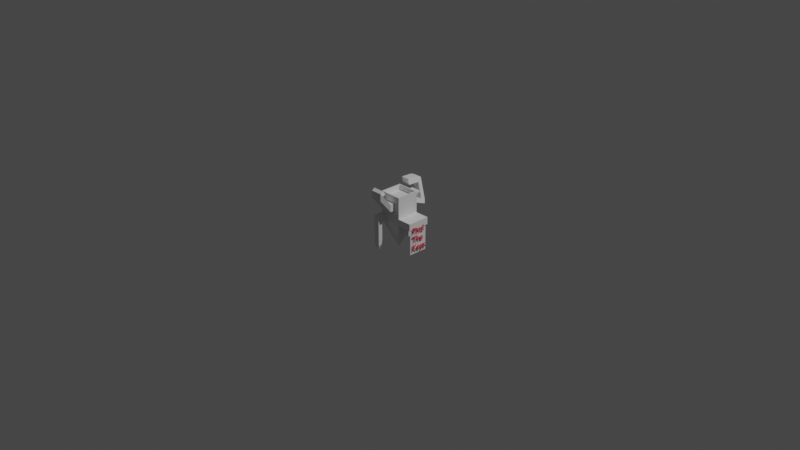 # Source: UglyTorch.blend  (saved by Blender 3.6.13; exported with 4.5.12 LTS)
import bpy
from mathutils import Matrix  # noqa: F401  (used for matrix-valued properties, if any)

bpy.ops.wm.read_factory_settings(use_empty=True)
scene = bpy.context.scene
scene.name = 'Scene'

# ---- collections
col_collection = bpy.data.collections.new('Collection'); scene.collection.children.link(col_collection)

# ---- materials (node trees are filled in below, after node groups)
mat_material = bpy.data.materials.new('Material')
mat_material.alpha_threshold = 0.0
mat_material.use_transparent_shadow = False
mat_material.roughness = 0.5
mat_material.line_color = (0.0, 0.0, 0.0, 1.0)
mat_material_001 = bpy.data.materials.new('Material.001')
mat_material_001.use_transparent_shadow = False

# ---- material node trees
mat_material.use_nodes = True; mat_material.node_tree.nodes.clear()
_N = mat_material.node_tree.nodes; _L = mat_material.node_tree.links
n0 = _N.new('ShaderNodeOutputMaterial'); n0.name = 'Material Output'; n0.location = (300, 300)
n1 = _N.new('ShaderNodeBsdfPrincipled'); n1.name = 'Principled BSDF'; n1.location = (10, 300)
n1.distribution = 'GGX'
n1.subsurface_method = 'RANDOM_WALK_SKIN'
n1.inputs[3].default_value = 1.45
n1.inputs[27].default_value = (0.0, 0.0, 0.0, 1.0)
n1.inputs[28].default_value = 1.0
_L.new(n1.outputs[0], n0.inputs[0])
n0.is_active_output = True
mat_material_001.use_nodes = True; mat_material_001.node_tree.nodes.clear()
_N = mat_material_001.node_tree.nodes; _L = mat_material_001.node_tree.links
n0 = _N.new('ShaderNodeBsdfPrincipled'); n0.name = 'Principled BSDF'; n0.location = (10, 300)
n0.distribution = 'GGX'
n0.subsurface_method = 'RANDOM_WALK_SKIN'
n0.inputs[0].default_value = (0.8, 0.0316, 0.07883, 1.0)
n0.inputs[3].default_value = 1.45
n0.inputs[27].default_value = (0.0, 0.0, 0.0, 1.0)
n0.inputs[28].default_value = 1.0
n1 = _N.new('ShaderNodeOutputMaterial'); n1.name = 'Material Output'; n1.location = (300, 300)
_L.new(n0.outputs[0], n1.inputs[0])
n1.is_active_output = True

# ---- world
world_world = bpy.data.worlds.new('World'); scene.world = world_world
world_world.use_nodes = True; world_world.node_tree.nodes.clear()
_N = world_world.node_tree.nodes; _L = world_world.node_tree.links
n0 = _N.new('ShaderNodeOutputWorld'); n0.name = 'World Output'; n0.location = (300, 300)
n1 = _N.new('ShaderNodeBackground'); n1.name = 'Background'; n1.location = (10, 300)
n1.inputs[0].default_value = (0.05088, 0.05088, 0.05088, 1.0)
_L.new(n1.outputs[0], n0.inputs[0])
n0.is_active_output = True
world_world.color = (0.05088, 0.05088, 0.05088)
world_world.use_sun_shadow = False
world_world.sun_shadow_jitter_overblur = 0.0

# ---- cameras
cam_camera = bpy.data.cameras.new('Camera')
cam_camera.clip_end = 100.0
cam_camera.ortho_scale = 7.314

# ---- lights
light_light = bpy.data.lights.new('Light', 'POINT')
light_light.transmission_factor = 0.0
light_light.energy = 1000.0
light_light.shadow_soft_size = 0.1
light_light.shadow_maximum_resolution = 0.006
light_light.use_absolute_resolution = True

# ---- meshes
me_cube = bpy.data.meshes.new('Cube')
me_cube.from_pydata([(0.893, 0.893, 1.0), (0.893, -0.893, 1.0), (-0.893, 0.893, 1.0), (-0.893, -0.893, 1.0), (0.002982, 0.002982, -1.0), (1.214, 0.7856, -0.002982), (0.002982, -0.002982, -1.0), (1.214, -0.7856, -0.002982), (-1.0, 1.0, -0.002982), (-0.002982, 0.002982, -1.0), (-0.002982, -0.002982, -1.0), (-1.0, -1.0, -0.002982), (0.0, -0.893, 1.0), (0.0, 0.893, 1.0), (0.0, 0.002982, -1.0), (0.0, 1.0, -0.002982), (0.0, -0.002982, -1.0), (0.0, -1.0, -0.002982), (-1.0, 1.0, 0.494), (1.0, 1.0, 0.494), (1.0, -1.0, 0.494), (-1.0, -1.0, 0.494), (0.0, 1.0, 0.494), (0.0, -1.0, 0.494), (-1.0, 1.0, 0.747), (1.0, 1.0, 0.747), (1.0, -1.0, 0.747), (-1.0, -1.0, 0.747), (0.0, 1.0, 0.747), (0.0, -1.0, 0.747), (1.0, 1.0, 0.2455), (1.0, -1.0, 0.2455), (-1.0, -1.0, 0.2455), (0.0, 1.0, 0.2455), (0.0, -1.0, 0.2455), (-1.0, 1.0, 0.2455), (0.5, 0.893, 1.0), (0.5, 1.0, -0.002982), (0.001491, -0.002982, -1.0), (0.5, -0.893, 1.0), (0.001491, 0.002982, -1.0), (0.5, -1.0, -0.002982), (0.5, -1.0, 0.494), (0.5, 1.0, 0.494), (0.5, -1.0, 0.747), (0.5, 1.0, 0.747), (0.5, 1.0, 0.2455), (0.5, -1.0, 0.2455), (-0.5, -0.893, 1.0), (-0.001491, 0.002982, -1.0), (-0.5, -1.0, -0.002982), (-0.5, 0.893, 1.0), (-0.5, 1.0, -0.002982), (-0.001491, -0.002982, -1.0), (-0.5, 1.0, 0.494), (-0.5, -1.0, 0.494), (-0.5, 1.0, 0.747), (-0.5, -1.0, 0.747), (-0.5, -1.0, 0.2455), (-0.5, 1.0, 0.2455), (0.5, -1.0, 0.494), (0.0, -1.0, 0.494), (-0.5, 1.0, 0.494), (0.0, 1.0, 0.494), (0.5, -1.0, 0.747), (0.0, -1.0, 0.747), (-0.5, 1.0, 0.747), (0.0, 1.0, 0.747), (0.5, 1.0, 0.494), (0.5, 1.0, 0.747), (-0.5, -1.0, 0.494), (-0.5, -1.0, 0.747), (0.5, -1.0, 0.494), (0.0, -1.0, 0.494), (-0.5, 1.0, 0.494), (0.0, 1.0, 0.494), (0.5, -1.0, 0.747), (0.0, -1.0, 0.747), (-0.5, 1.0, 0.747), (0.0, 1.0, 0.747), (0.5, 1.0, 0.494), (0.5, 1.0, 0.747), (-0.5, -1.0, 0.494), (-0.5, -1.0, 0.747), (0.5, -1.407, 0.494), (0.0, -1.407, 0.494), (0.3775, 1.977, 0.7157), (0.5, 1.855, 0.8382), (0.5, -1.407, 0.747), (0.0, -1.407, 0.747), (0.0, 1.977, 0.7157), (0.0, 1.855, 0.8382), (-0.5, 1.855, 0.8382), (-0.3775, 1.977, 0.7157), (-0.5, -1.407, 0.494), (-0.5, -1.407, 0.747), (-0.01761, -2.03, 0.8851), (-0.5176, -2.03, 0.8851), (-0.01761, -2.03, 1.138), (-0.5176, -2.03, 1.138), (-1.018, -2.03, 0.8851), (-1.018, -2.03, 1.138), (0.2412, -1.718, 0.9425), (0.2412, -1.718, 0.6895), (-0.7588, -1.718, 0.6895), (-0.7588, -1.718, 0.9425), (-0.2588, -1.718, 0.6895), (-0.2588, -1.718, 0.9425), (0.1112, -1.875, 1.041), (-0.8888, -1.875, 0.7878), (-0.3888, -1.875, 0.7878), (-0.3888, -1.875, 1.041), (0.1112, -1.875, 0.7878), (-0.8888, -1.875, 1.041), (-0.01761, -1.769, 1.205), (-0.5176, -1.769, 1.205), (-1.018, -1.769, 1.205), (0.1112, -1.614, 1.107), (-0.3888, -1.614, 1.107), (-0.8888, -1.614, 1.107), (-0.01761, -1.769, 1.205), (-0.5176, -1.769, 1.205), (-1.018, -1.769, 1.205), (0.1112, -1.614, 1.107), (-0.8888, -1.614, 1.107), (-0.3888, -1.614, 1.107), (-0.01761, -1.769, 1.205), (-0.5176, -1.769, 1.205), (-1.018, -1.769, 1.205), (0.1112, -1.614, 1.107), (-0.8888, -1.614, 1.107), (-0.3888, -1.614, 1.107), (-0.01761, -1.769, 1.205), (-0.5176, -1.769, 1.205), (-1.018, -1.769, 1.205), (0.1112, -1.614, 1.107), (-0.8888, -1.614, 1.107), (-0.3888, -1.614, 1.107), (-0.01761, -1.769, 1.205), (-0.5176, -1.769, 1.205), (-1.018, -1.769, 1.205), (0.1112, -1.614, 1.107), (-0.8888, -1.614, 1.107), (-0.3888, -1.614, 1.107), (-0.5, 1.285, 0.494), (-0.3775, 1.407, 0.6164), (0.0, 1.407, 0.6164), (0.0, 1.285, 0.494), (-0.3775, 1.407, 0.6245), (-0.5, 1.285, 0.747), (0.0, 1.285, 0.747), (0.0, 1.407, 0.6245), (0.3775, 1.407, 0.6164), (0.5, 1.285, 0.494), (0.5, 1.285, 0.747), (0.3775, 1.407, 0.6245), (-0.5, 2.034, 0.374), (-0.3775, 2.157, 0.4965), (0.0, 2.157, 0.4965), (0.0, 2.034, 0.374), (0.3775, 2.157, 0.4965), (0.5, 2.034, 0.374), (-0.5, 2.42, 0.3123), (-0.3775, 2.543, 0.4347), (0.0, 2.543, 0.4347), (0.0, 2.42, 0.3123), (0.3775, 2.543, 0.4347), (0.5, 2.42, 0.3123), (-0.9724, 2.25, 1.217), (-0.5949, 2.25, 1.217), (-0.2173, 2.25, 1.217), (-0.9724, 2.636, 1.155), (-0.5949, 2.636, 1.155), (-0.2173, 2.636, 1.155), (0.08009, 2.589, 0.7948), (-0.675, 2.203, 0.8565), (-0.2974, 2.589, 0.7948), (-0.675, 2.589, 0.7948), (-0.2974, 2.203, 0.8565), (0.08009, 2.203, 0.8565), (0.3303, 2.035, 0.7998), (0.3775, 2.006, 0.7203), (0.0, 2.006, 0.7204), (-0.09122, 2.035, 0.7998), (0.09122, 2.035, 0.7998), (0.09122, 2.042, 0.7933), (-0.09122, 2.042, 0.7933), (0.0, 1.884, 0.8428), (0.5, 1.883, 0.8428), (0.3238, 2.042, 0.7933), (-0.3303, 2.035, 0.7998), (-0.3775, 2.006, 0.7203), (-0.5, 1.883, 0.8428), (-0.3238, 2.042, 0.7933), (-0.06862, 2.227, 1.037), (-0.8237, 2.613, 0.9748), (-0.8237, 2.227, 1.037), (-0.06862, 2.613, 0.9748), (-0.4462, 2.613, 0.9748), (-0.4462, 2.227, 1.037), (-0.2486, 1.139, 1.144), (-0.06862, 1.214, 1.058), (-0.2173, 1.237, 1.238), (-0.2577, 1.141, 1.155), (-0.9724, 1.237, 1.238), (-0.7924, 1.141, 1.155), (-0.8237, 1.214, 1.058), (-0.7833, 1.139, 1.144), (2.271, 1.0, 0.2455), (2.271, 1.0, -0.002982), (2.271, -1.0, 0.2455), (2.271, -1.0, -0.002982), (2.119, 0.7596, -0.002982), (2.119, -0.7596, -0.002982), (2.271, 1.0, 0.2455), (2.271, -1.0, 0.2455), (1.0, 1.0, -0.002982), (1.0, -1.0, -0.002982), (2.271, 1.0, -0.002982), (2.271, -1.0, -0.002982), (1.0, 1.0, -0.002982), (1.0, -1.0, -0.002982), (2.208, 0.8484, -0.002982), (2.208, -0.8484, -0.002982), (2.271, 1.0, -0.002982), (2.271, -1.0, -0.002982), (2.057, 0.7856, -0.002982), (2.057, -0.7856, -0.002982), (2.208, 0.8484, -0.5758), (2.208, -0.8484, -0.5758), (2.119, 0.7596, -0.5758), (2.119, -0.7596, -0.5758), (2.208, 0.8484, -0.893), (2.208, -0.8484, -0.893), (2.119, 0.7596, -0.893), (2.119, -0.7596, -0.893), (-0.5, -1.0, 1.0), (-1.0, -1.0, 1.0), (1.0, 1.0, 1.0), (1.0, -1.0, 1.0), (-1.0, 1.0, 1.0), (0.5, 1.0, 1.0), (0.5, -1.0, 1.0), (0.0, -1.0, 1.0), (-0.5, 1.0, 1.0), (0.0, 1.0, 1.0), (-0.5, -1.0, 1.0), (-1.0, -1.0, 1.0), (1.0, 1.0, 1.0), (1.0, -1.0, 1.0), (-1.0, 1.0, 1.0), (0.5, 1.0, 1.0), (0.5, -1.0, 1.0), (0.0, -1.0, 1.0), (-0.5, 1.0, 1.0), (0.0, 1.0, 1.0), (-0.5, -0.893, 0.8215), (-0.893, -0.893, 0.8215), (0.893, 0.893, 0.8215), (0.893, -0.893, 0.8215), (-0.893, 0.893, 0.8215), (0.5, 0.893, 0.8215), (0.5, -0.893, 0.8215), (0.0, -0.893, 0.8215), (-0.5, 0.893, 0.8215), (0.0, 0.893, 0.8215), (-0.5, -1.433, -0.002982), (-1.0, -1.433, -0.002982), (-1.0, -1.433, 0.2455), (-0.5, -1.433, 0.2455), (-0.5, -1.819, -0.002982), (-1.0, -1.819, -0.002982), (-1.0, -1.819, 0.2455), (-0.5, -1.819, 0.2455), (-1.0, 1.554, -0.002982), (-1.0, 1.554, 0.2455), (-0.5, 1.554, -0.002982), (-0.5, 1.554, 0.2455), (-1.0, 2.118, -0.002982), (-0.5, 2.118, -0.002982), (-1.0, 2.118, -0.9426), (-1.0, 1.554, -0.9426), (-0.5, 2.118, -0.9426), (-0.5, 1.554, -0.9426), (-1.0, 1.554, -0.6187), (-0.5, 2.118, -0.7101), (-1.0, 2.118, -0.7101), (-0.5, 1.554, -0.6187), (-0.5, 1.554, -0.7101), (-1.0, 2.118, -0.6187), (-0.5, 2.118, -0.6187), (-1.0, 1.554, -0.7101), (-0.5, -1.433, -0.8188), (-0.6971, -1.63, -1.016), (-0.8029, -1.63, -1.016), (-1.0, -1.433, -0.8188), (-0.6971, -1.622, -1.016), (-0.5, -1.819, -0.8188), (-1.0, -1.819, -0.8188), (-0.8029, -1.622, -1.016), (-1.0, 2.118, 0.003541), (-1.0, 2.118, 0.003541), (-1.0, 1.876, 0.2455), (-0.5, 2.118, 0.003541), (-0.5, 2.118, 0.003541), (-0.5, 1.876, 0.2455)], [], [(27, 237, 240, 24), (57, 236, 237, 27), (40, 4, 6, 38), (25, 238, 239, 26), (9, 10, 11, 8), (49, 9, 8, 52), (38, 6, 217, 41), (6, 4, 216, 217), (45, 241, 238, 25), (56, 244, 245, 28), (53, 16, 17, 50), (40, 14, 15, 37), (49, 14, 16, 53), (44, 242, 243, 29), (47, 42, 23, 34), (59, 54, 22, 33), (46, 43, 19, 30), (30, 19, 20, 31), (58, 55, 21, 32), (32, 21, 18, 35), (43, 45, 25, 19), (19, 25, 26, 20), (55, 57, 27, 21), (21, 27, 24, 18), (11, 32, 35, 8), (32, 11, 267, 268), (30, 31, 215, 214), (37, 46, 30, 214, 218, 216), (52, 59, 33, 15), (41, 47, 34, 17), (31, 47, 41, 217, 219, 215), (15, 33, 46, 37), (20, 26, 44, 42), (33, 22, 43, 46), (31, 20, 42, 47), (51, 2, 260, 264), (26, 239, 242, 44), (4, 40, 37, 216), (28, 245, 241, 45), (16, 38, 41, 17), (14, 40, 38, 16), (52, 8, 274, 276), (17, 34, 58, 50), (55, 23, 61, 70), (18, 24, 56, 54), (34, 23, 55, 58), (35, 18, 54, 59), (9, 49, 53, 10), (10, 53, 50, 11), (24, 240, 244, 56), (14, 49, 52, 15), (29, 243, 236, 57), (43, 22, 63, 68), (61, 60, 72, 73), (71, 70, 82, 83), (45, 43, 68, 69), (57, 55, 70, 71), (23, 42, 60, 61), (42, 44, 64, 60), (54, 56, 66, 62), (22, 54, 62, 63), (28, 45, 69, 67), (29, 57, 71, 65), (44, 29, 65, 64), (56, 28, 67, 66), (81, 80, 153, 154), (82, 73, 85, 94), (60, 64, 76, 72), (68, 63, 75, 80), (62, 66, 78, 74), (63, 62, 74, 75), (70, 61, 73, 82), (67, 69, 81, 79), (64, 65, 77, 76), (65, 71, 83, 77), (69, 68, 80, 81), (66, 67, 79, 78), (74, 78, 149, 144), (112, 108, 98, 96), (76, 77, 89, 88), (77, 83, 95, 89), (92, 91, 187, 192), (79, 81, 154, 150), (83, 82, 94, 95), (73, 72, 84, 85), (72, 76, 88, 84), (78, 79, 150, 149), (80, 75, 147, 153), (145, 148, 151, 155, 152, 146), (96, 98, 99, 101, 100, 97), (113, 109, 100, 101), (109, 110, 97, 100), (98, 108, 123, 120), (110, 112, 96, 97), (111, 113, 124, 118), (89, 95, 105, 107), (85, 84, 103, 106), (88, 89, 107, 102), (94, 85, 106, 104), (95, 94, 104, 105), (84, 88, 102, 103), (107, 105, 113, 111), (106, 103, 112, 110), (102, 107, 111, 108), (104, 106, 110, 109), (105, 104, 109, 113), (103, 102, 108, 112), (117, 143, 139, 114), (143, 119, 116, 139), (101, 99, 121, 122), (113, 101, 122, 124), (99, 98, 120, 121), (108, 111, 118, 123), (126, 115, 121, 120), (115, 128, 122, 121), (129, 126, 120, 123), (128, 130, 124, 122), (130, 125, 118, 124), (125, 129, 123, 118), (132, 127, 115, 126), (127, 134, 128, 115), (135, 132, 126, 129), (134, 136, 130, 128), (136, 131, 125, 130), (131, 135, 129, 125), (138, 133, 127, 132), (133, 140, 134, 127), (141, 138, 132, 135), (140, 142, 136, 134), (142, 137, 131, 136), (137, 141, 135, 131), (114, 139, 133, 138), (139, 116, 140, 133), (117, 114, 138, 141), (116, 119, 142, 140), (119, 143, 137, 142), (143, 117, 141, 137), (147, 144, 156, 159), (149, 150, 91, 92), (152, 153, 161, 160), (151, 148, 93, 90), (154, 153, 152, 155), (148, 145, 144, 149), (75, 74, 144, 147), (193, 186, 183, 190), (154, 155, 86, 87), (148, 149, 92, 93), (155, 151, 90, 86), (150, 154, 87, 91), (198, 195, 171, 172), (161, 159, 165, 167), (145, 146, 158, 157), (153, 147, 159, 161), (146, 152, 160, 158), (144, 145, 157, 156), (163, 164, 165, 162), (164, 166, 167, 165), (156, 157, 163, 162), (160, 161, 167, 166), (159, 156, 162, 165), (169, 170, 173, 172), (168, 169, 172, 171), (195, 196, 168, 171), (194, 197, 173, 170), (197, 198, 172, 173), (169, 168, 204, 202, 170), (90, 93, 191, 182), (87, 86, 181, 188), (185, 189, 180, 184), (157, 158, 178, 175), (93, 92, 192, 191), (91, 87, 188, 187), (182, 183, 184), (185, 186, 187), (181, 182, 184, 180), (187, 188, 189, 185), (185, 184, 183, 186), (191, 192, 193, 190), (182, 191, 190, 183), (192, 187, 186, 193), (188, 181, 180, 189), (86, 90, 182, 181), (166, 164, 176, 174), (160, 166, 174, 179), (163, 157, 175, 177), (158, 160, 179, 178), (164, 163, 177, 176), (175, 178, 199, 196), (174, 176, 198, 197), (179, 174, 197, 194), (177, 175, 196, 195), (178, 179, 194, 199), (176, 177, 195, 198), (196, 199, 194, 201, 206), (207, 200, 203, 205), (168, 196, 206, 204), (201, 202, 203, 200), (205, 203, 202, 204), (207, 205, 204, 206), (200, 207, 206, 201), (194, 170, 202, 201), (209, 208, 210, 211), (7, 5, 226, 227), (209, 211, 219, 218), (210, 208, 214, 215), (211, 210, 215, 219), (208, 209, 218, 214), (220, 221, 217, 216), (225, 224, 218, 219), (224, 220, 216, 218), (221, 225, 219, 217), (5, 7, 221, 220), (212, 222, 228, 230), (226, 5, 220, 224), (7, 227, 225, 221), (223, 222, 224, 225), (212, 213, 227, 226), (213, 223, 225, 227), (222, 212, 226, 224), (229, 231, 235, 233), (213, 212, 230, 231), (223, 213, 231, 229), (222, 223, 229, 228), (235, 234, 232, 233), (228, 229, 233, 232), (230, 228, 232, 234), (231, 230, 234, 235), (246, 247, 237, 236), (248, 249, 239, 238), (247, 250, 240, 237), (251, 248, 238, 241), (252, 253, 243, 242), (254, 255, 245, 244), (255, 251, 241, 245), (249, 252, 242, 239), (253, 246, 236, 243), (250, 254, 244, 240), (48, 3, 247, 246), (0, 1, 249, 248), (3, 2, 250, 247), (36, 0, 248, 251), (39, 12, 253, 252), (51, 13, 255, 254), (13, 36, 251, 255), (1, 39, 252, 249), (12, 48, 246, 253), (2, 51, 254, 250), (265, 264, 260, 257, 256, 263, 262, 259, 258, 261), (36, 13, 265, 261), (0, 36, 261, 258), (3, 48, 256, 257), (39, 1, 259, 262), (12, 39, 262, 263), (1, 0, 258, 259), (48, 12, 263, 256), (13, 51, 264, 265), (2, 3, 257, 260), (266, 269, 273, 270), (50, 58, 269, 266), (58, 32, 268, 269), (11, 50, 266, 267), (270, 273, 272, 271), (268, 267, 271, 272), (269, 268, 272, 273), (270, 271, 298, 297), (266, 270, 297, 292), (271, 267, 295, 298), (294, 293, 296, 299), (281, 283, 282, 280), (35, 59, 277, 275), (8, 35, 275, 274), (59, 52, 276, 277), (300, 302, 275, 291, 286), (277, 276, 279, 303, 305), (278, 301, 303, 279), (277, 305, 304, 285, 288), (285, 286, 280, 282), (286, 291, 281, 280), (288, 285, 282, 283), (276, 274, 284, 287), (278, 279, 290, 289), (274, 278, 289, 284), (279, 276, 287, 290), (275, 277, 288, 291), (291, 288, 283, 281), (304, 300, 286, 285), (293, 294, 295, 292), (297, 298, 299, 296), (296, 293, 292, 297), (294, 299, 298, 295), (267, 266, 292, 295), (300, 301, 302), (303, 304, 305), (300, 304, 303, 301), (274, 275, 302, 301, 278)])
_uv = me_cube.uv_layers.new(name='UVMap')
_uv.uv.foreach_set('vector', [0.5934, 0.0, 0.625, 0.0, 0.625, 0.25, 0.5934, 0.25, 0.5934, 0.9375, 0.625, 0.9375, 0.625, 1.0, 0.5934, 1.0, 0.2502, 0.6246, 0.2504, 0.6246, 0.2504, 0.6254, 0.2502, 0.6254, 0.5934, 0.5, 0.625, 0.5, 0.625, 0.75, 0.5934, 0.75, 0.2496, 0.6246, 0.2496, 0.6254, 0.125, 0.75, 0.125, 0.5, 0.2498, 0.6246, 0.2496, 0.6246, 0.125, 0.5, 0.1875, 0.5, 0.2502, 0.6254, 0.2504, 0.6254, 0.375, 0.75, 0.3125, 0.75, 0.2504, 0.6254, 0.2504, 0.6246, 0.4996, 0.5, 0.4996, 0.75, 0.5934, 0.4375, 0.625, 0.4375, 0.625, 0.5, 0.5934, 0.5, 0.5934, 0.3125, 0.625, 0.3125, 0.625, 0.375, 0.5934, 0.375, 0.2498, 0.6254, 0.25, 0.6254, 0.25, 0.75, 0.1875, 0.75, 0.2502, 0.6246, 0.25, 0.6246, 0.25, 0.5, 0.3125, 0.5, 0.2498, 0.6246, 0.25, 0.6246, 0.25, 0.6254, 0.2498, 0.6254, 0.5934, 0.8125, 0.625, 0.8125, 0.625, 0.875, 0.5934, 0.875, 0.5307, 0.8125, 0.5617, 0.8125, 0.5617, 0.875, 0.5307, 0.875, 0.5307, 0.3125, 0.5617, 0.3125, 0.5617, 0.375, 0.5307, 0.375, 0.5307, 0.4375, 0.5617, 0.4375, 0.5617, 0.5, 0.5307, 0.5, 0.5307, 0.5, 0.5617, 0.5, 0.5617, 0.75, 0.5307, 0.75, 0.5307, 0.9375, 0.5617, 0.9375, 0.5617, 1.0, 0.5307, 1.0, 0.5307, 0.0, 0.5617, 0.0, 0.5617, 0.25, 0.5307, 0.25, 0.5617, 0.4375, 0.5934, 0.4375, 0.5934, 0.5, 0.5617, 0.5, 0.5617, 0.5, 0.5934, 0.5, 0.5934, 0.75, 0.5617, 0.75, 0.5617, 0.9375, 0.5934, 0.9375, 0.5934, 1.0, 0.5617, 1.0, 0.5617, 0.0, 0.5934, 0.0, 0.5934, 0.25, 0.5617, 0.25, 0.4996, 0.0, 0.5307, 0.0, 0.5307, 0.25, 0.4996, 0.25, 0.5307, 0.0, 0.4996, 0.0, 0.4996, 0.0, 0.5307, 0.0, 0.5307, 0.5, 0.5307, 0.75, 0.5307, 0.75, 0.5307, 0.5, 0.4996, 0.4375, 0.5307, 0.4375, 0.5307, 0.5, 0.5307, 0.5, 0.4996, 0.5, 0.4996, 0.5, 0.4996, 0.3125, 0.5307, 0.3125, 0.5307, 0.375, 0.4996, 0.375, 0.4996, 0.8125, 0.5307, 0.8125, 0.5307, 0.875, 0.4996, 0.875, 0.5307, 0.75, 0.5307, 0.8125, 0.4996, 0.8125, 0.4996, 0.75, 0.4996, 0.75, 0.5307, 0.75, 0.4996, 0.375, 0.5307, 0.375, 0.5307, 0.4375, 0.4996, 0.4375, 0.5617, 0.75, 0.5934, 0.75, 0.5934, 0.8125, 0.5617, 0.8125, 0.5307, 0.375, 0.5617, 0.375, 0.5617, 0.4375, 0.5307, 0.4375, 0.5307, 0.75, 0.5617, 0.75, 0.5617, 0.8125, 0.5307, 0.8125, 0.8125, 0.5134, 0.8616, 0.5134, 0.8616, 0.5134, 0.8125, 0.5134, 0.5934, 0.75, 0.625, 0.75, 0.625, 0.8125, 0.5934, 0.8125, 0.2504, 0.6246, 0.2502, 0.6246, 0.3125, 0.5, 0.375, 0.5, 0.5934, 0.375, 0.625, 0.375, 0.625, 0.4375, 0.5934, 0.4375, 0.25, 0.6254, 0.2502, 0.6254, 0.3125, 0.75, 0.25, 0.75, 0.25, 0.6246, 0.2502, 0.6246, 0.2502, 0.6254, 0.25, 0.6254, 0.1875, 0.5, 0.125, 0.5, 0.125, 0.5, 0.1875, 0.5, 0.4996, 0.875, 0.5307, 0.875, 0.5307, 0.9375, 0.4996, 0.9375, 0.5617, 0.9375, 0.5617, 0.875, 0.5617, 0.875, 0.5617, 0.9375, 0.5617, 0.25, 0.5934, 0.25, 0.5934, 0.3125, 0.5617, 0.3125, 0.5307, 0.875, 0.5617, 0.875, 0.5617, 0.9375, 0.5307, 0.9375, 0.5307, 0.25, 0.5617, 0.25, 0.5617, 0.3125, 0.5307, 0.3125, 0.2496, 0.6246, 0.2498, 0.6246, 0.2498, 0.6254, 0.2496, 0.6254, 0.2496, 0.6254, 0.2498, 0.6254, 0.1875, 0.75, 0.125, 0.75, 0.5934, 0.25, 0.625, 0.25, 0.625, 0.3125, 0.5934, 0.3125, 0.25, 0.6246, 0.2498, 0.6246, 0.1875, 0.5, 0.25, 0.5, 0.5934, 0.875, 0.625, 0.875, 0.625, 0.9375, 0.5934, 0.9375, 0.5617, 0.4375, 0.5617, 0.375, 0.5617, 0.375, 0.5617, 0.4375, 0.5617, 0.875, 0.5617, 0.8125, 0.5617, 0.8125, 0.5617, 0.875, 0.5934, 0.9375, 0.5617, 0.9375, 0.5617, 0.9375, 0.5934, 0.9375, 0.5934, 0.4375, 0.5617, 0.4375, 0.5617, 0.4375, 0.5934, 0.4375, 0.5934, 0.9375, 0.5617, 0.9375, 0.5617, 0.9375, 0.5934, 0.9375, 0.5617, 0.875, 0.5617, 0.8125, 0.5617, 0.8125, 0.5617, 0.875, 0.5617, 0.8125, 0.5934, 0.8125, 0.5934, 0.8125, 0.5617, 0.8125, 0.5617, 0.3125, 0.5934, 0.3125, 0.5934, 0.3125, 0.5617, 0.3125, 0.5617, 0.375, 0.5617, 0.3125, 0.5617, 0.3125, 0.5617, 0.375, 0.5934, 0.375, 0.5934, 0.4375, 0.5934, 0.4375, 0.5934, 0.375, 0.5934, 0.875, 0.5934, 0.9375, 0.5934, 0.9375, 0.5934, 0.875, 0.5934, 0.8125, 0.5934, 0.875, 0.5934, 0.875, 0.5934, 0.8125, 0.5934, 0.3125, 0.5934, 0.375, 0.5934, 0.375, 0.5934, 0.3125, 0.5934, 0.4375, 0.5617, 0.4375, 0.5617, 0.4375, 0.5934, 0.4375, 0.5617, 0.9375, 0.5617, 0.875, 0.5617, 0.875, 0.5617, 0.9375, 0.5617, 0.8125, 0.5934, 0.8125, 0.5934, 0.8125, 0.5617, 0.8125, 0.5617, 0.4375, 0.5617, 0.375, 0.5617, 0.375, 0.5617, 0.4375, 0.5617, 0.3125, 0.5934, 0.3125, 0.5934, 0.3125, 0.5617, 0.3125, 0.5617, 0.375, 0.5617, 0.3125, 0.5617, 0.3125, 0.5617, 0.375, 0.5617, 0.9375, 0.5617, 0.875, 0.5617, 0.875, 0.5617, 0.9375, 0.5934, 0.375, 0.5934, 0.4375, 0.5934, 0.4375, 0.5934, 0.375, 0.5934, 0.8125, 0.5934, 0.875, 0.5934, 0.875, 0.5934, 0.8125, 0.5934, 0.875, 0.5934, 0.9375, 0.5934, 0.9375, 0.5934, 0.875, 0.5934, 0.4375, 0.5617, 0.4375, 0.5617, 0.4375, 0.5934, 0.4375, 0.5934, 0.3125, 0.5934, 0.375, 0.5934, 0.375, 0.5934, 0.3125, 0.5617, 0.3125, 0.5934, 0.3125, 0.5934, 0.3125, 0.5617, 0.3125, 0.5617, 0.8125, 0.5934, 0.8125, 0.5934, 0.8125, 0.5617, 0.8125, 0.5934, 0.8125, 0.5934, 0.875, 0.5934, 0.875, 0.5934, 0.8125, 0.5934, 0.875, 0.5934, 0.9375, 0.5934, 0.9375, 0.5934, 0.875, 0.5934, 0.3125, 0.5934, 0.375, 0.5934, 0.375, 0.5934, 0.3125, 0.5934, 0.375, 0.5934, 0.4375, 0.5934, 0.4375, 0.5934, 0.375, 0.5934, 0.9375, 0.5617, 0.9375, 0.5617, 0.9375, 0.5934, 0.9375, 0.5617, 0.875, 0.5617, 0.8125, 0.5617, 0.8125, 0.5617, 0.875, 0.5617, 0.8125, 0.5934, 0.8125, 0.5934, 0.8125, 0.5617, 0.8125, 0.5934, 0.3125, 0.5934, 0.375, 0.5934, 0.375, 0.5934, 0.3125, 0.5617, 0.4375, 0.5617, 0.375, 0.5617, 0.375, 0.5617, 0.4375, 0.5771, 0.3278, 0.5781, 0.3278, 0.5781, 0.375, 0.5781, 0.4222, 0.5771, 0.4222, 0.5771, 0.375, 0.5617, 0.8125, 0.5934, 0.8125, 0.5934, 0.875, 0.5934, 0.9375, 0.5617, 0.9375, 0.5617, 0.875, 0.5934, 0.9375, 0.5617, 0.9375, 0.5617, 0.9375, 0.5934, 0.9375, 0.5617, 0.9375, 0.5617, 0.875, 0.5617, 0.875, 0.5617, 0.9375, 0.5934, 0.8125, 0.5934, 0.8125, 0.5934, 0.8125, 0.5934, 0.8125, 0.5617, 0.875, 0.5617, 0.8125, 0.5617, 0.8125, 0.5617, 0.875, 0.5934, 0.875, 0.5934, 0.9375, 0.5934, 0.9375, 0.5934, 0.875, 0.5934, 0.875, 0.5934, 0.9375, 0.5934, 0.9375, 0.5934, 0.875, 0.5617, 0.875, 0.5617, 0.8125, 0.5617, 0.8125, 0.5617, 0.875, 0.5934, 0.8125, 0.5934, 0.875, 0.5934, 0.875, 0.5934, 0.8125, 0.5617, 0.9375, 0.5617, 0.875, 0.5617, 0.875, 0.5617, 0.9375, 0.5934, 0.9375, 0.5617, 0.9375, 0.5617, 0.9375, 0.5934, 0.9375, 0.5617, 0.8125, 0.5934, 0.8125, 0.5934, 0.8125, 0.5617, 0.8125, 0.5934, 0.875, 0.5934, 0.9375, 0.5934, 0.9375, 0.5934, 0.875, 0.5617, 0.875, 0.5617, 0.8125, 0.5617, 0.8125, 0.5617, 0.875, 0.5934, 0.8125, 0.5934, 0.875, 0.5934, 0.875, 0.5934, 0.8125, 0.5617, 0.9375, 0.5617, 0.875, 0.5617, 0.875, 0.5617, 0.9375, 0.5934, 0.9375, 0.5617, 0.9375, 0.5617, 0.9375, 0.5934, 0.9375, 0.5617, 0.8125, 0.5934, 0.8125, 0.5934, 0.8125, 0.5617, 0.8125, 0.5934, 0.8125, 0.5934, 0.875, 0.5934, 0.875, 0.5934, 0.8125, 0.5934, 0.875, 0.5934, 0.9375, 0.5934, 0.9375, 0.5934, 0.875, 0.5934, 0.9375, 0.5934, 0.875, 0.5934, 0.875, 0.5934, 0.9375, 0.5934, 0.9375, 0.5934, 0.9375, 0.5934, 0.9375, 0.5934, 0.9375, 0.5934, 0.875, 0.5934, 0.8125, 0.5934, 0.8125, 0.5934, 0.875, 0.5934, 0.8125, 0.5934, 0.875, 0.5934, 0.875, 0.5934, 0.8125, 0.5934, 0.8125, 0.5934, 0.875, 0.5934, 0.875, 0.5934, 0.8125, 0.5934, 0.875, 0.5934, 0.9375, 0.5934, 0.9375, 0.5934, 0.875, 0.5934, 0.8125, 0.5934, 0.8125, 0.5934, 0.8125, 0.5934, 0.8125, 0.5934, 0.9375, 0.5934, 0.9375, 0.5934, 0.9375, 0.5934, 0.9375, 0.5934, 0.9375, 0.5934, 0.875, 0.5934, 0.875, 0.5934, 0.9375, 0.5934, 0.875, 0.5934, 0.8125, 0.5934, 0.8125, 0.5934, 0.875, 0.5934, 0.8125, 0.5934, 0.875, 0.5934, 0.875, 0.5934, 0.8125, 0.5934, 0.875, 0.5934, 0.9375, 0.5934, 0.9375, 0.5934, 0.875, 0.5934, 0.8125, 0.5934, 0.8125, 0.5934, 0.8125, 0.5934, 0.8125, 0.5934, 0.9375, 0.5934, 0.9375, 0.5934, 0.9375, 0.5934, 0.9375, 0.5934, 0.9375, 0.5934, 0.875, 0.5934, 0.875, 0.5934, 0.9375, 0.5934, 0.875, 0.5934, 0.8125, 0.5934, 0.8125, 0.5934, 0.875, 0.5934, 0.8125, 0.5934, 0.875, 0.5934, 0.875, 0.5934, 0.8125, 0.5934, 0.875, 0.5934, 0.9375, 0.5934, 0.9375, 0.5934, 0.875, 0.5934, 0.8125, 0.5934, 0.8125, 0.5934, 0.8125, 0.5934, 0.8125, 0.5934, 0.9375, 0.5934, 0.9375, 0.5934, 0.9375, 0.5934, 0.9375, 0.5934, 0.9375, 0.5934, 0.875, 0.5934, 0.875, 0.5934, 0.9375, 0.5934, 0.875, 0.5934, 0.8125, 0.5934, 0.8125, 0.5934, 0.875, 0.5934, 0.8125, 0.5934, 0.875, 0.5934, 0.875, 0.5934, 0.8125, 0.5934, 0.875, 0.5934, 0.9375, 0.5934, 0.9375, 0.5934, 0.875, 0.5934, 0.8125, 0.5934, 0.8125, 0.5934, 0.8125, 0.5934, 0.8125, 0.5934, 0.9375, 0.5934, 0.9375, 0.5934, 0.9375, 0.5934, 0.9375, 0.5934, 0.9375, 0.5934, 0.875, 0.5934, 0.875, 0.5934, 0.9375, 0.5934, 0.875, 0.5934, 0.8125, 0.5934, 0.8125, 0.5934, 0.875, 0.5617, 0.375, 0.5617, 0.3125, 0.5617, 0.3125, 0.5617, 0.375, 0.5934, 0.3125, 0.5934, 0.375, 0.5934, 0.375, 0.5934, 0.3125, 0.5771, 0.4222, 0.5617, 0.4375, 0.5617, 0.4375, 0.5771, 0.4222, 0.5781, 0.375, 0.5781, 0.3278, 0.5781, 0.3278, 0.5781, 0.375, 0.5934, 0.4375, 0.5617, 0.4375, 0.5771, 0.4222, 0.5781, 0.4222, 0.5781, 0.3278, 0.5771, 0.3278, 0.5617, 0.3125, 0.5934, 0.3125, 0.5617, 0.375, 0.5617, 0.3125, 0.5617, 0.3125, 0.5617, 0.375, 0.5853, 0.3345, 0.5853, 0.3636, 0.5861, 0.3636, 0.5861, 0.3337, 0.5934, 0.4375, 0.5781, 0.4222, 0.5781, 0.4222, 0.5934, 0.4375, 0.5781, 0.3278, 0.5934, 0.3125, 0.5934, 0.3125, 0.5781, 0.3278, 0.5781, 0.4222, 0.5781, 0.375, 0.5781, 0.375, 0.5781, 0.4222, 0.5934, 0.375, 0.5934, 0.4375, 0.5934, 0.4375, 0.5934, 0.375, 0.5771, 0.375, 0.5771, 0.3278, 0.5771, 0.3278, 0.5771, 0.375, 0.5617, 0.4375, 0.5617, 0.375, 0.5617, 0.375, 0.5617, 0.4375, 0.5771, 0.3278, 0.5771, 0.375, 0.5771, 0.375, 0.5771, 0.3278, 0.5617, 0.4375, 0.5617, 0.375, 0.5617, 0.375, 0.5617, 0.4375, 0.5771, 0.375, 0.5771, 0.4222, 0.5771, 0.4222, 0.5771, 0.375, 0.5617, 0.3125, 0.5771, 0.3278, 0.5771, 0.3278, 0.5617, 0.3125, 0.5771, 0.3278, 0.5771, 0.375, 0.5617, 0.375, 0.5617, 0.3125, 0.5771, 0.375, 0.5771, 0.4222, 0.5617, 0.4375, 0.5617, 0.375, 0.5617, 0.3125, 0.5771, 0.3278, 0.5771, 0.3278, 0.5617, 0.3125, 0.5771, 0.4222, 0.5617, 0.4375, 0.5617, 0.4375, 0.5771, 0.4222, 0.5617, 0.375, 0.5617, 0.3125, 0.5617, 0.3125, 0.5617, 0.375, 0.5771, 0.375, 0.5771, 0.4222, 0.5771, 0.4222, 0.5771, 0.375, 0.5771, 0.3278, 0.5771, 0.375, 0.5771, 0.375, 0.5771, 0.3278, 0.5771, 0.3278, 0.5771, 0.3278, 0.5771, 0.3278, 0.5771, 0.3278, 0.5771, 0.4222, 0.5771, 0.4222, 0.5771, 0.4222, 0.5771, 0.4222, 0.5771, 0.4222, 0.5771, 0.375, 0.5771, 0.375, 0.5771, 0.4222, 0.5771, 0.375, 0.5771, 0.3278, 0.5771, 0.3278, 0.5771, 0.4222, 0.5771, 0.4222, 0.5781, 0.375, 0.5781, 0.3278, 0.5781, 0.3278, 0.5781, 0.375, 0.5934, 0.4375, 0.5781, 0.4222, 0.5781, 0.4222, 0.5934, 0.4375, 0.5853, 0.3864, 0.5853, 0.4155, 0.5861, 0.4163, 0.5861, 0.3864, 0.5771, 0.3278, 0.5771, 0.375, 0.5771, 0.375, 0.5771, 0.3278, 0.5781, 0.3278, 0.5934, 0.3125, 0.5934, 0.3125, 0.5781, 0.3278, 0.5934, 0.375, 0.5934, 0.4375, 0.5934, 0.4375, 0.5934, 0.375, 0.5781, 0.375, 0.5861, 0.3636, 0.5861, 0.3864, 0.5853, 0.3864, 0.5853, 0.3636, 0.5934, 0.375, 0.5781, 0.4222, 0.5781, 0.375, 0.5861, 0.3864, 0.5861, 0.4163, 0.5934, 0.375, 0.5934, 0.4375, 0.5853, 0.4155, 0.5853, 0.3864, 0.5853, 0.3864, 0.5861, 0.3864, 0.5861, 0.3636, 0.5853, 0.3636, 0.5781, 0.3278, 0.5934, 0.3125, 0.5853, 0.3345, 0.5861, 0.3337, 0.5781, 0.375, 0.5781, 0.3278, 0.5861, 0.3337, 0.5861, 0.3636, 0.5934, 0.3125, 0.5934, 0.375, 0.5853, 0.3636, 0.5853, 0.3345, 0.5934, 0.4375, 0.5781, 0.4222, 0.5861, 0.4163, 0.5853, 0.4155, 0.5781, 0.4222, 0.5781, 0.375, 0.5781, 0.375, 0.5781, 0.4222, 0.5771, 0.4222, 0.5771, 0.375, 0.5771, 0.375, 0.5771, 0.4222, 0.5771, 0.4222, 0.5771, 0.4222, 0.5771, 0.4222, 0.5771, 0.4222, 0.5771, 0.3278, 0.5771, 0.3278, 0.5771, 0.3278, 0.5771, 0.3278, 0.5771, 0.375, 0.5771, 0.4222, 0.5771, 0.4222, 0.5771, 0.375, 0.5771, 0.375, 0.5771, 0.3278, 0.5771, 0.3278, 0.5771, 0.375, 0.5771, 0.3278, 0.5771, 0.375, 0.5771, 0.375, 0.5771, 0.3278, 0.5771, 0.4222, 0.5771, 0.375, 0.5771, 0.375, 0.5771, 0.4222, 0.5771, 0.4222, 0.5771, 0.4222, 0.5771, 0.4222, 0.5771, 0.4222, 0.5771, 0.3278, 0.5771, 0.3278, 0.5771, 0.3278, 0.5771, 0.3278, 0.5771, 0.375, 0.5771, 0.4222, 0.5771, 0.4222, 0.5771, 0.375, 0.5771, 0.375, 0.5771, 0.3278, 0.5771, 0.3278, 0.5771, 0.375, 0.5771, 0.3278, 0.5771, 0.375, 0.5771, 0.4222, 0.5771, 0.4222, 0.5771, 0.3278, 0.5771, 0.3416, 0.5771, 0.4084, 0.5771, 0.4084, 0.5771, 0.3416, 0.5771, 0.3278, 0.5771, 0.3278, 0.5771, 0.3278, 0.5771, 0.3278, 0.5771, 0.4222, 0.5771, 0.4222, 0.5771, 0.4084, 0.5771, 0.4084, 0.5771, 0.3416, 0.5771, 0.4084, 0.5771, 0.4222, 0.5771, 0.3278, 0.5771, 0.3416, 0.5771, 0.3416, 0.5771, 0.3278, 0.5771, 0.3278, 0.5771, 0.4084, 0.5771, 0.3416, 0.5771, 0.3278, 0.5771, 0.4222, 0.5771, 0.4222, 0.5771, 0.4222, 0.5771, 0.4222, 0.5771, 0.4222, 0.4996, 0.5, 0.5307, 0.5, 0.5307, 0.75, 0.4996, 0.75, 0.4996, 0.7232, 0.4996, 0.5268, 0.4996, 0.5268, 0.4996, 0.7232, 0.4996, 0.5, 0.4996, 0.75, 0.4996, 0.75, 0.4996, 0.5, 0.5307, 0.75, 0.5307, 0.5, 0.5307, 0.5, 0.5307, 0.75, 0.0, 0.0, 0.0, 0.0, 0.0, 0.0, 0.0, 0.0, 0.0, 0.0, 0.0, 0.0, 0.0, 0.0, 0.0, 0.0, 0.4996, 0.5, 0.4996, 0.75, 0.4996, 0.75, 0.4996, 0.5, 0.4996, 0.75, 0.4996, 0.5, 0.4996, 0.5, 0.4996, 0.75, 0.4996, 0.5, 0.4996, 0.5, 0.4996, 0.5, 0.4996, 0.5, 0.4996, 0.75, 0.4996, 0.75, 0.4996, 0.75, 0.4996, 0.75, 0.4996, 0.5268, 0.4996, 0.7232, 0.4996, 0.75, 0.4996, 0.5, 0.4996, 0.5301, 0.4996, 0.519, 0.4996, 0.519, 0.4996, 0.5301, 0.4996, 0.5268, 0.4996, 0.5268, 0.4996, 0.5, 0.4996, 0.5, 0.4996, 0.7232, 0.4996, 0.7232, 0.4996, 0.75, 0.4996, 0.75, 0.4996, 0.731, 0.4996, 0.519, 0.4996, 0.5, 0.4996, 0.75, 0.4996, 0.5301, 0.4996, 0.7199, 0.4996, 0.7232, 0.4996, 0.5268, 0.4996, 0.7199, 0.4996, 0.731, 0.4996, 0.75, 0.4996, 0.7232, 0.4996, 0.519, 0.4996, 0.5301, 0.4996, 0.5268, 0.4996, 0.5, 0.4996, 0.731, 0.4996, 0.7199, 0.4996, 0.7199, 0.4996, 0.731, 0.4996, 0.7199, 0.4996, 0.5301, 0.4996, 0.5301, 0.4996, 0.7199, 0.4996, 0.731, 0.4996, 0.7199, 0.4996, 0.7199, 0.4996, 0.731, 0.4996, 0.519, 0.4996, 0.731, 0.4996, 0.731, 0.4996, 0.519, 0.4996, 0.7199, 0.4996, 0.5301, 0.4996, 0.519, 0.4996, 0.731, 0.4996, 0.519, 0.4996, 0.731, 0.4996, 0.731, 0.4996, 0.519, 0.4996, 0.5301, 0.4996, 0.519, 0.4996, 0.519, 0.4996, 0.5301, 0.4996, 0.7199, 0.4996, 0.5301, 0.4996, 0.5301, 0.4996, 0.7199, 0.8125, 0.75, 0.875, 0.75, 0.875, 0.75, 0.8125, 0.75, 0.625, 0.5, 0.625, 0.75, 0.625, 0.75, 0.625, 0.5, 0.875, 0.75, 0.875, 0.5, 0.875, 0.5, 0.875, 0.75, 0.6875, 0.5, 0.625, 0.5, 0.625, 0.5, 0.6875, 0.5, 0.6875, 0.75, 0.75, 0.75, 0.75, 0.75, 0.6875, 0.75, 0.8125, 0.5, 0.75, 0.5, 0.75, 0.5, 0.8125, 0.5, 0.75, 0.5, 0.6875, 0.5, 0.6875, 0.5, 0.75, 0.5, 0.625, 0.75, 0.6875, 0.75, 0.6875, 0.75, 0.625, 0.75, 0.75, 0.75, 0.8125, 0.75, 0.8125, 0.75, 0.75, 0.75, 0.875, 0.5, 0.8125, 0.5, 0.8125, 0.5, 0.875, 0.5, 0.8125, 0.7366, 0.8616, 0.7366, 0.875, 0.75, 0.8125, 0.75, 0.6384, 0.5134, 0.6384, 0.7366, 0.625, 0.75, 0.625, 0.5, 0.8616, 0.7366, 0.8616, 0.5134, 0.875, 0.5, 0.875, 0.75, 0.6875, 0.5134, 0.6384, 0.5134, 0.625, 0.5, 0.6875, 0.5, 0.6875, 0.7366, 0.75, 0.7366, 0.75, 0.75, 0.6875, 0.75, 0.8125, 0.5134, 0.75, 0.5134, 0.75, 0.5, 0.8125, 0.5, 0.75, 0.5134, 0.6875, 0.5134, 0.6875, 0.5, 0.75, 0.5, 0.6384, 0.7366, 0.6875, 0.7366, 0.6875, 0.75, 0.625, 0.75, 0.75, 0.7366, 0.8125, 0.7366, 0.8125, 0.75, 0.75, 0.75, 0.8616, 0.5134, 0.8125, 0.5134, 0.8125, 0.5, 0.875, 0.5, 0.75, 0.5134, 0.8125, 0.5134, 0.8616, 0.5134, 0.8616, 0.7366, 0.8125, 0.7366, 0.75, 0.7366, 0.6875, 0.7366, 0.6384, 0.7366, 0.6384, 0.5134, 0.6875, 0.5134, 0.6875, 0.5134, 0.75, 0.5134, 0.75, 0.5134, 0.6875, 0.5134, 0.6384, 0.5134, 0.6875, 0.5134, 0.6875, 0.5134, 0.6384, 0.5134, 0.8616, 0.7366, 0.8125, 0.7366, 0.8125, 0.7366, 0.8616, 0.7366, 0.6875, 0.7366, 0.6384, 0.7366, 0.6384, 0.7366, 0.6875, 0.7366, 0.75, 0.7366, 0.6875, 0.7366, 0.6875, 0.7366, 0.75, 0.7366, 0.6384, 0.7366, 0.6384, 0.5134, 0.6384, 0.5134, 0.6384, 0.7366, 0.8125, 0.7366, 0.75, 0.7366, 0.75, 0.7366, 0.8125, 0.7366, 0.75, 0.5134, 0.8125, 0.5134, 0.8125, 0.5134, 0.75, 0.5134, 0.8616, 0.5134, 0.8616, 0.7366, 0.8616, 0.7366, 0.8616, 0.5134, 0.4996, 0.9375, 0.5307, 0.9375, 0.5307, 0.9375, 0.4996, 0.9375, 0.4996, 0.9375, 0.5307, 0.9375, 0.5307, 0.9375, 0.4996, 0.9375, 0.5307, 0.9375, 0.5307, 1.0, 0.5307, 1.0, 0.5307, 0.9375, 0.125, 0.75, 0.1875, 0.75, 0.1875, 0.75, 0.125, 0.75, 0.4996, 0.9375, 0.5307, 0.9375, 0.5307, 1.0, 0.4996, 1.0, 0.5307, 0.0, 0.4996, 0.0, 0.4996, 0.0, 0.5307, 0.0, 0.5307, 0.9375, 0.5307, 1.0, 0.5307, 1.0, 0.5307, 0.9375, 0.4996, 0.9375, 0.4996, 1.0, 0.4996, 1.0, 0.4996, 0.9375, 0.4996, 0.9375, 0.4996, 0.9375, 0.4996, 0.9375, 0.4996, 0.9375, 0.4996, 0.0, 0.4996, 0.0, 0.4996, 0.0, 0.4996, 0.0, 0.1496, 0.75, 0.1629, 0.75, 0.1629, 0.75, 0.1496, 0.75, 0.5307, 0.25, 0.5307, 0.3125, 0.5307, 0.3125, 0.5307, 0.25, 0.5307, 0.25, 0.5307, 0.3125, 0.5307, 0.3125, 0.5307, 0.25, 0.4996, 0.25, 0.5307, 0.25, 0.5307, 0.25, 0.4996, 0.25, 0.5307, 0.3125, 0.4996, 0.3125, 0.4996, 0.3125, 0.5307, 0.3125, 0.5307, 0.25, 0.5307, 0.25, 0.5307, 0.25, 0.5307, 0.25, 0.5307, 0.25, 0.5307, 0.3125, 0.4996, 0.3125, 0.4996, 0.3125, 0.5004, 0.3125, 0.5307, 0.3125, 0.4996, 0.25, 0.5004, 0.25, 0.5004, 0.3125, 0.4996, 0.3125, 0.5307, 0.3125, 0.5307, 0.3125, 0.5307, 0.3125, 0.5307, 0.3125, 0.5307, 0.3125, 0.5307, 0.3125, 0.5307, 0.25, 0.5307, 0.25, 0.5307, 0.3125, 0.5307, 0.25, 0.5307, 0.25, 0.5307, 0.25, 0.5307, 0.25, 0.5307, 0.3125, 0.5307, 0.3125, 0.5307, 0.3125, 0.5307, 0.3125, 0.1875, 0.5, 0.125, 0.5, 0.125, 0.5, 0.1875, 0.5, 0.4996, 0.25, 0.4996, 0.3125, 0.4996, 0.3125, 0.4996, 0.25, 0.4996, 0.25, 0.4996, 0.25, 0.4996, 0.25, 0.4996, 0.25, 0.4996, 0.3125, 0.4996, 0.3125, 0.4996, 0.3125, 0.4996, 0.3125, 0.5307, 0.25, 0.5307, 0.3125, 0.5307, 0.3125, 0.5307, 0.25, 0.5307, 0.25, 0.5307, 0.3125, 0.5307, 0.3125, 0.5307, 0.25, 0.5307, 0.3125, 0.5307, 0.25, 0.5307, 0.25, 0.5307, 0.3125, 0.1629, 0.75, 0.1496, 0.75, 0.125, 0.75, 0.1875, 0.75, 0.1875, 0.75, 0.125, 0.75, 0.1496, 0.75, 0.1629, 0.75, 0.1629, 0.75, 0.1629, 0.75, 0.1875, 0.75, 0.1875, 0.75, 0.1496, 0.75, 0.1496, 0.75, 0.125, 0.75, 0.125, 0.75, 0.125, 0.75, 0.1875, 0.75, 0.1875, 0.75, 0.125, 0.75, 0.5307, 0.25, 0.5307, 0.25, 0.5307, 0.25, 0.5004, 0.3125, 0.5004, 0.3125, 0.5307, 0.3125, 0.5307, 0.25, 0.5307, 0.3125, 0.5004, 0.3125, 0.5004, 0.25, 0.4996, 0.25, 0.5307, 0.25, 0.5307, 0.25, 0.5004, 0.25, 0.4996, 0.25])
me_cube.materials.append(mat_material)
me_cube.use_mirror_vertex_groups = False
me_cube.update()

# ---- curves / text
txt_text = bpy.data.curves.new('Text', 'FONT')
txt_text.dimensions = '2D'
txt_text.body = 'Find\nThe\nKeys'
txt_text.materials.append(mat_material_001)
txt_text.extrude = 0.02

# ---- objects
ob_cube = bpy.data.objects.new('Cube', me_cube)
ob_light = bpy.data.objects.new('Light', light_light)
ob_camera = bpy.data.objects.new('Camera', cam_camera)
ob_text = bpy.data.objects.new('Text', txt_text)

# ---- transforms, parenting, visibility, modifiers, constraints
ob_cube.location = (0.0, 0.0, 0.0)
ob_cube.scale = (0.1237, 0.1237, 0.3093)
ob_cube.lock_rotations_4d = False
ob_cube.empty_display_type = 'ARROWS'
ob_cube.lineart.crease_threshold = 0.0
ob_light.location = (4.076, 1.005, 5.904)
ob_light.rotation_euler = (0.6503, 0.05522, 1.866)
ob_light.lock_rotations_4d = False
ob_light.empty_display_type = 'ARROWS'
ob_light.color = (0.0, 0.0, 0.0, 0.0)
ob_light.lineart.crease_threshold = 0.0
ob_camera.location = (7.359, -6.926, 4.958)
ob_camera.rotation_euler = (1.109, 0.0, 0.8149)
ob_camera.lock_rotations_4d = False
ob_camera.empty_display_type = 'ARROWS'
ob_camera.color = (0.0, 0.0, 0.0, 0.0)
ob_camera.display_type = 'WIRE'
ob_camera.lineart.crease_threshold = 0.0
ob_text.location = (0.2868, -0.09206, -0.04531)
ob_text.rotation_euler = (1.571, -0.0, 1.571)
ob_text.scale = (0.09404, 0.09404, 0.1761)

# ---- collection membership
col_collection.objects.link(ob_cube)
col_collection.objects.link(ob_light)
col_collection.objects.link(ob_camera)
col_collection.objects.link(ob_text)

# ---- scene / render settings (as saved in the file)
scene.camera = ob_camera
scene.frame_start = 1; scene.frame_end = 250; scene.frame_set(1)
scene.render.engine = 'BLENDER_EEVEE_NEXT'
scene.cycles.sampling_pattern = 'TABULATED_SOBOL'
scene.view_settings.view_transform = 'Filmic'
bpy.context.view_layer.update()
